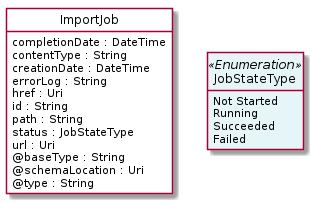

The diagram above was rendered by PlantUML. Its source (embedded in the PNG):
@startuml
hide circle
hide methods
hide stereotype
show <<Enumeration>> stereotype
skinparam class {
   BackgroundColor<<Enumeration>> #E6F5F7
   BackgroundColor<<Ref>> #FFFFE0
   BackgroundColor<<Pivot>> #FFFFFFF
   BackgroundColor<<SimpleType>> #E2F0DA
   BackgroundColor #FCF2E3
}

class ImportJob <<Pivot>> {
    completionDate : DateTime
    contentType : String
    creationDate : DateTime
    errorLog : String
    href : Uri
    id : String
    path : String
    status : JobStateType
    url : Uri
    @baseType : String
    @schemaLocation : Uri
    @type : String
}

class JobStateType <<Enumeration>> {
    Not Started
    Running
    Succeeded
    Failed
}

ImportJob -right[hidden]-> JobStateType

@enduml